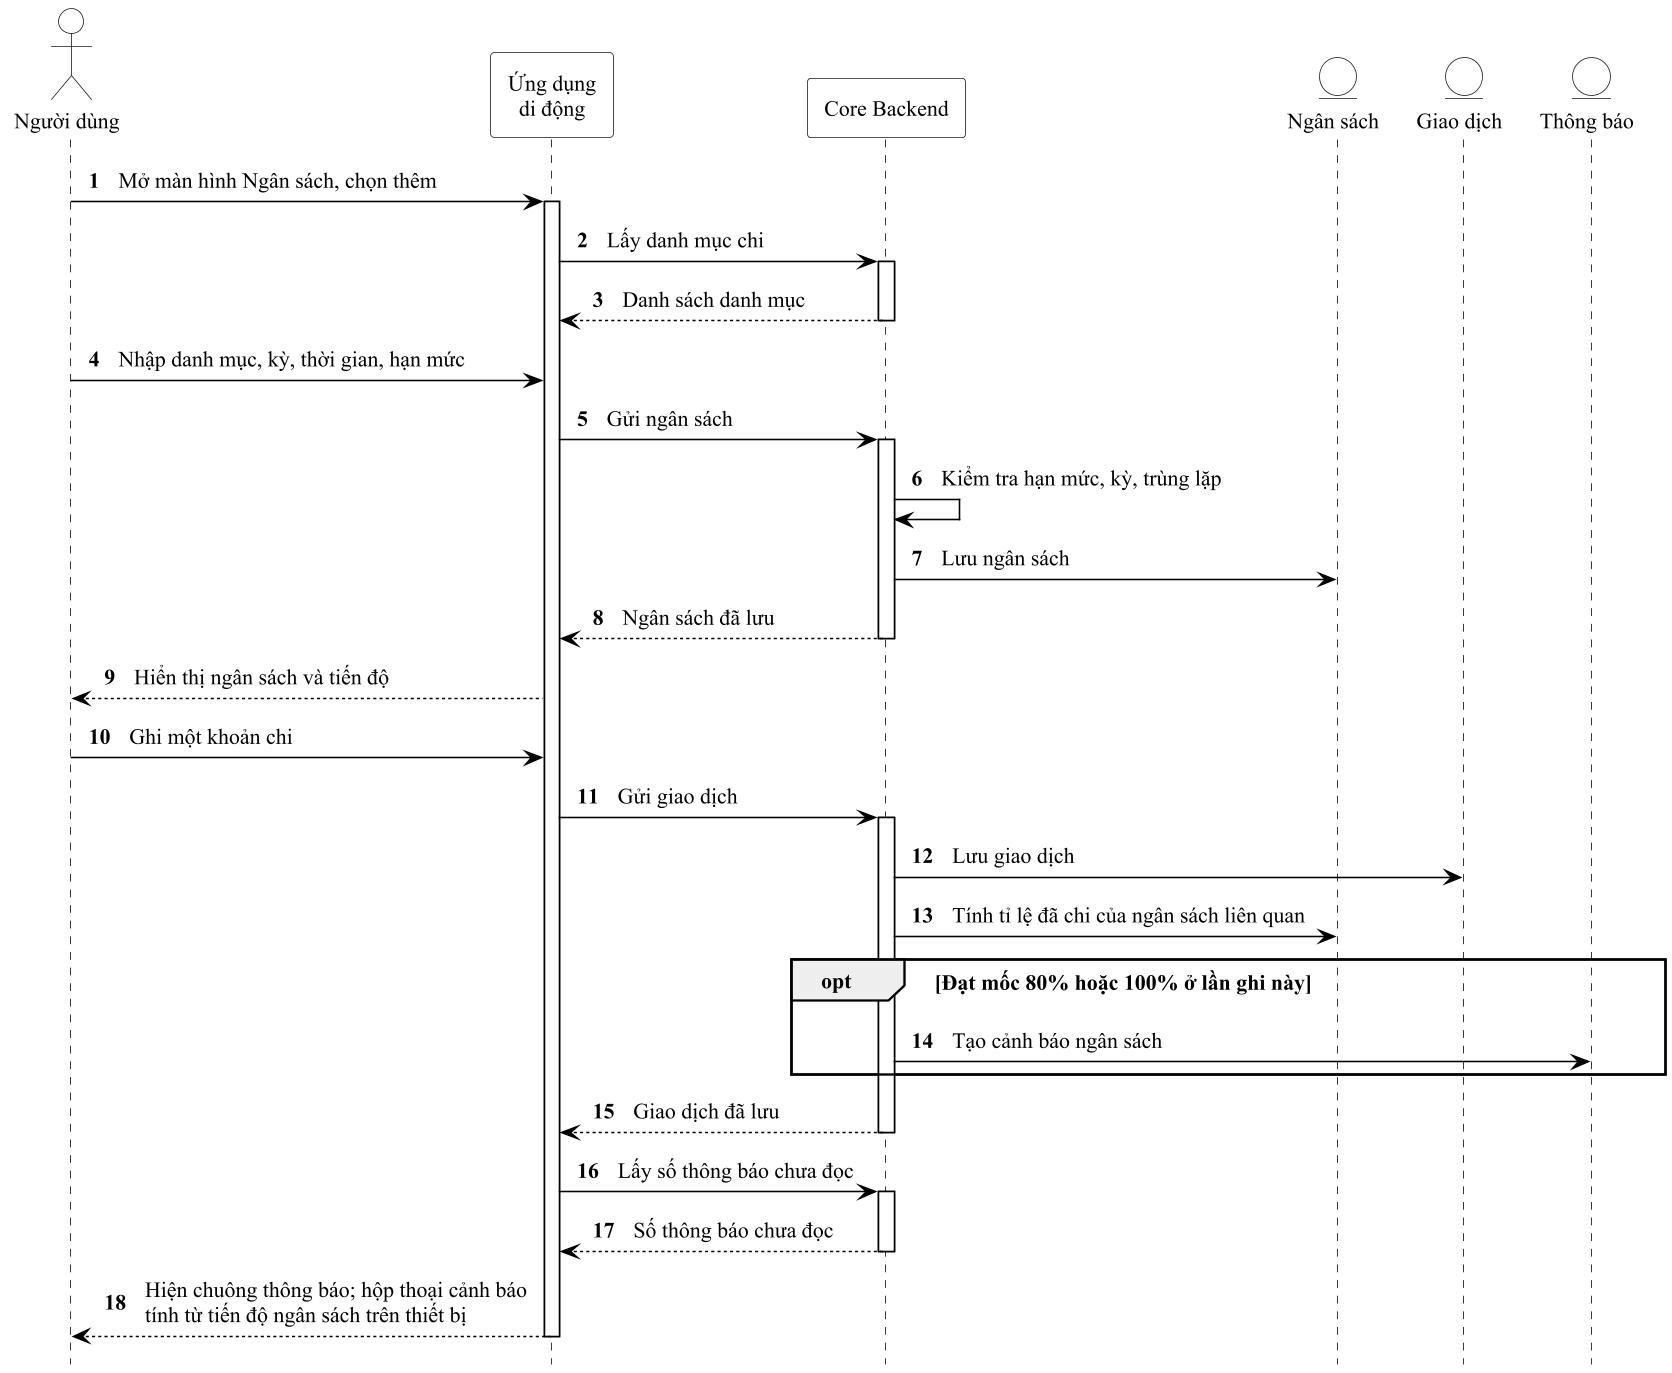

The diagram above was rendered by PlantUML. Its source (embedded in the PNG):
@startuml ch2_ngan_sach_tuan_tu
' Hình 2.9: Sơ đồ tuần tự quy trình lập và theo dõi ngân sách (mục 2.2.4), dòng cơ bản
!include _style.iuml
hide footbox
autonumber
actor "Người dùng" as ND
participant "Ứng dụng\ndi động" as APP
participant "Core Backend" as BE
entity "Ngân sách" as NS
entity "Giao dịch" as GD
entity "Thông báo" as TB
ND -> APP ++ : Mở màn hình Ngân sách, chọn thêm
APP -> BE ++ : Lấy danh mục chi
return Danh sách danh mục
ND -> APP : Nhập danh mục, kỳ, thời gian, hạn mức
APP -> BE ++ : Gửi ngân sách
BE -> BE : Kiểm tra hạn mức, kỳ, trùng lặp
BE -> NS : Lưu ngân sách
return Ngân sách đã lưu
APP --> ND : Hiển thị ngân sách và tiến độ
ND -> APP : Ghi một khoản chi
APP -> BE ++ : Gửi giao dịch
BE -> GD : Lưu giao dịch
BE -> NS : Tính tỉ lệ đã chi của ngân sách liên quan
opt Đạt mốc 80% hoặc 100% ở lần ghi này
  BE -> TB : Tạo cảnh báo ngân sách
end
return Giao dịch đã lưu
APP -> BE ++ : Lấy số thông báo chưa đọc
return Số thông báo chưa đọc
APP --> ND -- : Hiện chuông thông báo; hộp thoại cảnh báo\ntính từ tiến độ ngân sách trên thiết bị
@enduml